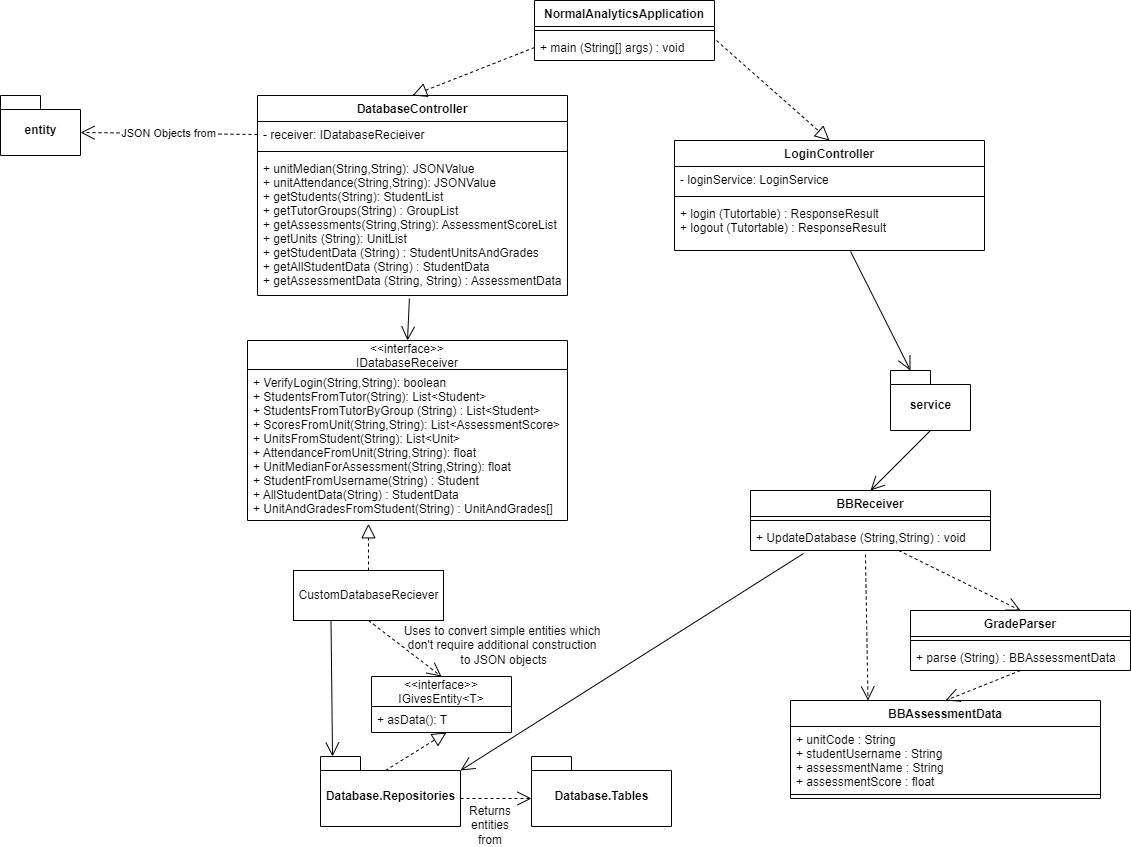

The diagram above was exported from draw.io. Its source (the exported page's mxGraphModel, read from the mxfile embedded in the PNG):
<mxGraphModel dx="1038" dy="579" grid="1" gridSize="10" guides="1" tooltips="1" connect="1" arrows="1" fold="1" page="1" pageScale="1" pageWidth="1600" pageHeight="1200" math="0" shadow="0">
  <root>
    <mxCell id="0" />
    <mxCell id="1" parent="0" />
    <mxCell id="2obOJuA9FrxJcT34H8WX-11" value="DatabaseController" style="swimlane;fontStyle=1;align=center;verticalAlign=top;childLayout=stackLayout;horizontal=1;startSize=26;horizontalStack=0;resizeParent=1;resizeParentMax=0;resizeLast=0;collapsible=1;marginBottom=0;" vertex="1" parent="1">
      <mxGeometry x="317" y="135" width="310" height="200" as="geometry" />
    </mxCell>
    <mxCell id="2obOJuA9FrxJcT34H8WX-12" value="- receiver: IDatabaseRecieiver" style="text;strokeColor=none;fillColor=none;align=left;verticalAlign=top;spacingLeft=4;spacingRight=4;overflow=hidden;rotatable=0;points=[[0,0.5],[1,0.5]];portConstraint=eastwest;" vertex="1" parent="2obOJuA9FrxJcT34H8WX-11">
      <mxGeometry y="26" width="310" height="26" as="geometry" />
    </mxCell>
    <mxCell id="2obOJuA9FrxJcT34H8WX-13" value="" style="line;strokeWidth=1;fillColor=none;align=left;verticalAlign=middle;spacingTop=-1;spacingLeft=3;spacingRight=3;rotatable=0;labelPosition=right;points=[];portConstraint=eastwest;" vertex="1" parent="2obOJuA9FrxJcT34H8WX-11">
      <mxGeometry y="52" width="310" height="8" as="geometry" />
    </mxCell>
    <mxCell id="2obOJuA9FrxJcT34H8WX-14" value="+ unitMedian(String,String): JSONValue&#10;+ unitAttendance(String,String): JSONValue&#10;+ getStudents(String): StudentList&#10;+ getTutorGroups(String) : GroupList&#10;+ getAssessments(String,String): AssessmentScoreList&#10;+ getUnits (String): UnitList&#10;+ getStudentData (String) : StudentUnitsAndGrades&#10;+ getAllStudentData (String) : StudentData&#10;+ getAssessmentData (String, String) : AssessmentData" style="text;strokeColor=none;fillColor=none;align=left;verticalAlign=top;spacingLeft=4;spacingRight=4;overflow=hidden;rotatable=0;points=[[0,0.5],[1,0.5]];portConstraint=eastwest;" vertex="1" parent="2obOJuA9FrxJcT34H8WX-11">
      <mxGeometry y="60" width="310" height="140" as="geometry" />
    </mxCell>
    <mxCell id="2obOJuA9FrxJcT34H8WX-15" value="entity" style="shape=folder;fontStyle=1;spacingTop=10;tabWidth=40;tabHeight=14;tabPosition=left;html=1;" vertex="1" parent="1">
      <mxGeometry x="60" y="135" width="80" height="60" as="geometry" />
    </mxCell>
    <mxCell id="2obOJuA9FrxJcT34H8WX-18" value="JSON Objects from" style="endArrow=open;endSize=12;dashed=1;html=1;rounded=0;entryX=0;entryY=0;entryDx=80;entryDy=37;entryPerimeter=0;exitX=0;exitY=0.5;exitDx=0;exitDy=0;" edge="1" parent="1" source="2obOJuA9FrxJcT34H8WX-12" target="2obOJuA9FrxJcT34H8WX-15">
      <mxGeometry width="160" relative="1" as="geometry">
        <mxPoint x="351" y="237" as="sourcePoint" />
        <mxPoint x="391" y="320" as="targetPoint" />
      </mxGeometry>
    </mxCell>
    <mxCell id="2obOJuA9FrxJcT34H8WX-21" value="&lt;&lt;interface&gt;&gt;&#10;IDatabaseReceiver" style="swimlane;fontStyle=0;childLayout=stackLayout;horizontal=1;startSize=29;fillColor=none;horizontalStack=0;resizeParent=1;resizeParentMax=0;resizeLast=0;collapsible=1;marginBottom=0;" vertex="1" parent="1">
      <mxGeometry x="307" y="380" width="320" height="180" as="geometry" />
    </mxCell>
    <mxCell id="2obOJuA9FrxJcT34H8WX-22" value="+ VerifyLogin(String,String): boolean&#10;+ StudentsFromTutor(String): List&lt;Student&gt;&#10;+ StudentsFromTutorByGroup (String) : List&lt;Student&gt;&#10;+ ScoresFromUnit(String,String): List&lt;AssessmentScore&gt;&#10;+ UnitsFromStudent(String): List&lt;Unit&gt;&#10;+ AttendanceFromUnit(String,String): float&#10;+ UnitMedianForAssessment(String,String): float&#10;+ StudentFromUsername(String) : Student&#10;+ AllStudentData(String) : StudentData&#10;+ UnitAndGradesFromStudent(String) : UnitAndGrades[]" style="text;strokeColor=none;fillColor=none;align=left;verticalAlign=top;spacingLeft=4;spacingRight=4;overflow=hidden;rotatable=0;points=[[0,0.5],[1,0.5]];portConstraint=eastwest;" vertex="1" parent="2obOJuA9FrxJcT34H8WX-21">
      <mxGeometry y="29" width="320" height="151" as="geometry" />
    </mxCell>
    <mxCell id="2obOJuA9FrxJcT34H8WX-23" value="CustomDatabaseReciever" style="html=1;" vertex="1" parent="1">
      <mxGeometry x="353" y="610" width="150" height="50" as="geometry" />
    </mxCell>
    <mxCell id="2obOJuA9FrxJcT34H8WX-24" value="" style="endArrow=block;dashed=1;endFill=0;endSize=12;html=1;rounded=0;entryX=0.378;entryY=1.022;entryDx=0;entryDy=0;entryPerimeter=0;exitX=0.5;exitY=0;exitDx=0;exitDy=0;" edge="1" parent="1" source="2obOJuA9FrxJcT34H8WX-23" target="2obOJuA9FrxJcT34H8WX-22">
      <mxGeometry width="160" relative="1" as="geometry">
        <mxPoint x="241" y="585" as="sourcePoint" />
        <mxPoint x="401" y="585" as="targetPoint" />
      </mxGeometry>
    </mxCell>
    <mxCell id="2obOJuA9FrxJcT34H8WX-27" value="&lt;&lt;interface&gt;&gt;&#10;IGivesEntity&lt;T&gt;" style="swimlane;fontStyle=0;childLayout=stackLayout;horizontal=1;startSize=30;fillColor=none;horizontalStack=0;resizeParent=1;resizeParentMax=0;resizeLast=0;collapsible=1;marginBottom=0;" vertex="1" parent="1">
      <mxGeometry x="431" y="716" width="140" height="56" as="geometry" />
    </mxCell>
    <mxCell id="2obOJuA9FrxJcT34H8WX-28" value="+ asData(): T" style="text;strokeColor=none;fillColor=none;align=left;verticalAlign=top;spacingLeft=4;spacingRight=4;overflow=hidden;rotatable=0;points=[[0,0.5],[1,0.5]];portConstraint=eastwest;" vertex="1" parent="2obOJuA9FrxJcT34H8WX-27">
      <mxGeometry y="30" width="140" height="26" as="geometry" />
    </mxCell>
    <mxCell id="2obOJuA9FrxJcT34H8WX-29" value="" style="endArrow=open;endSize=12;dashed=1;html=1;rounded=0;exitX=0.5;exitY=1;exitDx=0;exitDy=0;entryX=0.5;entryY=0;entryDx=0;entryDy=0;" edge="1" parent="1" source="2obOJuA9FrxJcT34H8WX-23" target="2obOJuA9FrxJcT34H8WX-27">
      <mxGeometry width="160" relative="1" as="geometry">
        <mxPoint x="322" y="660" as="sourcePoint" />
        <mxPoint x="392" y="690" as="targetPoint" />
      </mxGeometry>
    </mxCell>
    <mxCell id="2obOJuA9FrxJcT34H8WX-30" value="Database.Repositories" style="shape=folder;fontStyle=1;spacingTop=10;tabWidth=40;tabHeight=14;tabPosition=left;html=1;" vertex="1" parent="1">
      <mxGeometry x="380" y="796" width="140" height="70" as="geometry" />
    </mxCell>
    <mxCell id="2obOJuA9FrxJcT34H8WX-31" value="" style="endArrow=block;dashed=1;endFill=0;endSize=12;html=1;rounded=0;entryX=0.536;entryY=1;entryDx=0;entryDy=0;entryPerimeter=0;exitX=0;exitY=0;exitDx=65;exitDy=14;exitPerimeter=0;" edge="1" parent="1" source="2obOJuA9FrxJcT34H8WX-30" target="2obOJuA9FrxJcT34H8WX-28">
      <mxGeometry width="160" relative="1" as="geometry">
        <mxPoint x="344" y="816" as="sourcePoint" />
        <mxPoint x="504" y="816" as="targetPoint" />
      </mxGeometry>
    </mxCell>
    <mxCell id="2obOJuA9FrxJcT34H8WX-32" value="" style="endArrow=open;endFill=1;endSize=12;html=1;rounded=0;entryX=0.5;entryY=0;entryDx=0;entryDy=0;exitX=0.49;exitY=1.022;exitDx=0;exitDy=0;exitPerimeter=0;" edge="1" parent="1" source="2obOJuA9FrxJcT34H8WX-14" target="2obOJuA9FrxJcT34H8WX-21">
      <mxGeometry width="160" relative="1" as="geometry">
        <mxPoint x="451" y="400" as="sourcePoint" />
        <mxPoint x="461" y="430" as="targetPoint" />
      </mxGeometry>
    </mxCell>
    <mxCell id="2obOJuA9FrxJcT34H8WX-35" value="" style="endArrow=open;endFill=1;endSize=12;html=1;rounded=0;entryX=0.086;entryY=0;entryDx=0;entryDy=0;exitX=0.25;exitY=1;exitDx=0;exitDy=0;entryPerimeter=0;" edge="1" parent="1" source="2obOJuA9FrxJcT34H8WX-23" target="2obOJuA9FrxJcT34H8WX-30">
      <mxGeometry width="160" relative="1" as="geometry">
        <mxPoint x="431.0000000000001" y="760" as="sourcePoint" />
        <mxPoint x="431.1" y="813.02" as="targetPoint" />
      </mxGeometry>
    </mxCell>
    <mxCell id="2obOJuA9FrxJcT34H8WX-36" value="Database.Tables" style="shape=folder;fontStyle=1;spacingTop=10;tabWidth=40;tabHeight=14;tabPosition=left;html=1;" vertex="1" parent="1">
      <mxGeometry x="591" y="796" width="140" height="70" as="geometry" />
    </mxCell>
    <mxCell id="2obOJuA9FrxJcT34H8WX-37" value="" style="endArrow=open;endSize=12;dashed=1;html=1;rounded=0;exitX=0;exitY=0;exitDx=140;exitDy=42;entryX=0;entryY=0;entryDx=0;entryDy=42;entryPerimeter=0;exitPerimeter=0;" edge="1" parent="1" source="2obOJuA9FrxJcT34H8WX-30" target="2obOJuA9FrxJcT34H8WX-36">
      <mxGeometry width="160" relative="1" as="geometry">
        <mxPoint x="467" y="698" as="sourcePoint" />
        <mxPoint x="540" y="754" as="targetPoint" />
      </mxGeometry>
    </mxCell>
    <mxCell id="2obOJuA9FrxJcT34H8WX-38" value="Returns entities from" style="text;html=1;strokeColor=none;fillColor=none;align=center;verticalAlign=middle;whiteSpace=wrap;rounded=0;" vertex="1" parent="1">
      <mxGeometry x="520" y="850" width="60" height="30" as="geometry" />
    </mxCell>
    <mxCell id="2obOJuA9FrxJcT34H8WX-39" value="Uses to convert simple entities&amp;nbsp;which don't require additional&amp;nbsp;construction&lt;br&gt;&amp;nbsp;to JSON objects" style="text;html=1;strokeColor=none;fillColor=none;align=center;verticalAlign=middle;whiteSpace=wrap;rounded=0;" vertex="1" parent="1">
      <mxGeometry x="462" y="670" width="200" height="30" as="geometry" />
    </mxCell>
    <mxCell id="2obOJuA9FrxJcT34H8WX-41" value="NormalAnalyticsApplication" style="swimlane;fontStyle=1;align=center;verticalAlign=top;childLayout=stackLayout;horizontal=1;startSize=26;horizontalStack=0;resizeParent=1;resizeParentMax=0;resizeLast=0;collapsible=1;marginBottom=0;" vertex="1" parent="1">
      <mxGeometry x="594" y="40" width="180" height="60" as="geometry" />
    </mxCell>
    <mxCell id="2obOJuA9FrxJcT34H8WX-43" value="" style="line;strokeWidth=1;fillColor=none;align=left;verticalAlign=middle;spacingTop=-1;spacingLeft=3;spacingRight=3;rotatable=0;labelPosition=right;points=[];portConstraint=eastwest;" vertex="1" parent="2obOJuA9FrxJcT34H8WX-41">
      <mxGeometry y="26" width="180" height="8" as="geometry" />
    </mxCell>
    <mxCell id="2obOJuA9FrxJcT34H8WX-44" value="+ main (String[] args) : void" style="text;strokeColor=none;fillColor=none;align=left;verticalAlign=top;spacingLeft=4;spacingRight=4;overflow=hidden;rotatable=0;points=[[0,0.5],[1,0.5]];portConstraint=eastwest;" vertex="1" parent="2obOJuA9FrxJcT34H8WX-41">
      <mxGeometry y="34" width="180" height="26" as="geometry" />
    </mxCell>
    <mxCell id="2obOJuA9FrxJcT34H8WX-45" value="" style="endArrow=block;dashed=1;endFill=0;endSize=12;html=1;rounded=0;entryX=0.5;entryY=0;entryDx=0;entryDy=0;exitX=0;exitY=0.5;exitDx=0;exitDy=0;" edge="1" parent="1" source="2obOJuA9FrxJcT34H8WX-44" target="2obOJuA9FrxJcT34H8WX-11">
      <mxGeometry width="160" relative="1" as="geometry">
        <mxPoint x="614.04" y="123" as="sourcePoint" />
        <mxPoint x="613" y="70.00199999999995" as="targetPoint" />
      </mxGeometry>
    </mxCell>
    <mxCell id="2obOJuA9FrxJcT34H8WX-46" value="LoginController" style="swimlane;fontStyle=1;align=center;verticalAlign=top;childLayout=stackLayout;horizontal=1;startSize=26;horizontalStack=0;resizeParent=1;resizeParentMax=0;resizeLast=0;collapsible=1;marginBottom=0;" vertex="1" parent="1">
      <mxGeometry x="734" y="180" width="310" height="110" as="geometry" />
    </mxCell>
    <mxCell id="2obOJuA9FrxJcT34H8WX-47" value="- loginService: LoginService" style="text;strokeColor=none;fillColor=none;align=left;verticalAlign=top;spacingLeft=4;spacingRight=4;overflow=hidden;rotatable=0;points=[[0,0.5],[1,0.5]];portConstraint=eastwest;" vertex="1" parent="2obOJuA9FrxJcT34H8WX-46">
      <mxGeometry y="26" width="310" height="26" as="geometry" />
    </mxCell>
    <mxCell id="2obOJuA9FrxJcT34H8WX-48" value="" style="line;strokeWidth=1;fillColor=none;align=left;verticalAlign=middle;spacingTop=-1;spacingLeft=3;spacingRight=3;rotatable=0;labelPosition=right;points=[];portConstraint=eastwest;" vertex="1" parent="2obOJuA9FrxJcT34H8WX-46">
      <mxGeometry y="52" width="310" height="8" as="geometry" />
    </mxCell>
    <mxCell id="2obOJuA9FrxJcT34H8WX-49" value="+ login (Tutortable) : ResponseResult&#10;+ logout (Tutortable) : ResponseResult" style="text;strokeColor=none;fillColor=none;align=left;verticalAlign=top;spacingLeft=4;spacingRight=4;overflow=hidden;rotatable=0;points=[[0,0.5],[1,0.5]];portConstraint=eastwest;" vertex="1" parent="2obOJuA9FrxJcT34H8WX-46">
      <mxGeometry y="60" width="310" height="50" as="geometry" />
    </mxCell>
    <mxCell id="2obOJuA9FrxJcT34H8WX-50" value="" style="endArrow=block;dashed=1;endFill=0;endSize=12;html=1;rounded=0;entryX=0.5;entryY=0;entryDx=0;entryDy=0;exitX=1.011;exitY=0.231;exitDx=0;exitDy=0;exitPerimeter=0;" edge="1" parent="1" source="2obOJuA9FrxJcT34H8WX-44" target="2obOJuA9FrxJcT34H8WX-46">
      <mxGeometry width="160" relative="1" as="geometry">
        <mxPoint x="827" y="80" as="sourcePoint" />
        <mxPoint x="734" y="173" as="targetPoint" />
      </mxGeometry>
    </mxCell>
    <mxCell id="2obOJuA9FrxJcT34H8WX-51" value="service" style="shape=folder;fontStyle=1;spacingTop=10;tabWidth=40;tabHeight=14;tabPosition=left;html=1;" vertex="1" parent="1">
      <mxGeometry x="950" y="410" width="80" height="60" as="geometry" />
    </mxCell>
    <mxCell id="2obOJuA9FrxJcT34H8WX-53" value="" style="endArrow=open;endFill=1;endSize=12;html=1;rounded=0;entryX=0;entryY=0;entryDx=20;entryDy=0;exitX=0.568;exitY=1.02;exitDx=0;exitDy=0;exitPerimeter=0;entryPerimeter=0;" edge="1" parent="1" source="2obOJuA9FrxJcT34H8WX-49" target="2obOJuA9FrxJcT34H8WX-51">
      <mxGeometry width="160" relative="1" as="geometry">
        <mxPoint x="1050" y="400" as="sourcePoint" />
        <mxPoint x="1050.1" y="453.02" as="targetPoint" />
      </mxGeometry>
    </mxCell>
    <mxCell id="2obOJuA9FrxJcT34H8WX-54" value="BBReceiver" style="swimlane;fontStyle=1;align=center;verticalAlign=top;childLayout=stackLayout;horizontal=1;startSize=26;horizontalStack=0;resizeParent=1;resizeParentMax=0;resizeLast=0;collapsible=1;marginBottom=0;" vertex="1" parent="1">
      <mxGeometry x="810" y="530" width="240" height="60" as="geometry" />
    </mxCell>
    <mxCell id="2obOJuA9FrxJcT34H8WX-56" value="" style="line;strokeWidth=1;fillColor=none;align=left;verticalAlign=middle;spacingTop=-1;spacingLeft=3;spacingRight=3;rotatable=0;labelPosition=right;points=[];portConstraint=eastwest;" vertex="1" parent="2obOJuA9FrxJcT34H8WX-54">
      <mxGeometry y="26" width="240" height="8" as="geometry" />
    </mxCell>
    <mxCell id="2obOJuA9FrxJcT34H8WX-57" value="+ UpdateDatabase (String,String) : void" style="text;strokeColor=none;fillColor=none;align=left;verticalAlign=top;spacingLeft=4;spacingRight=4;overflow=hidden;rotatable=0;points=[[0,0.5],[1,0.5]];portConstraint=eastwest;" vertex="1" parent="2obOJuA9FrxJcT34H8WX-54">
      <mxGeometry y="34" width="240" height="26" as="geometry" />
    </mxCell>
    <mxCell id="2obOJuA9FrxJcT34H8WX-58" value="" style="endArrow=open;endFill=1;endSize=12;html=1;rounded=0;entryX=0.5;entryY=0;entryDx=0;entryDy=0;exitX=0.5;exitY=1;exitDx=0;exitDy=0;exitPerimeter=0;" edge="1" parent="1" source="2obOJuA9FrxJcT34H8WX-51" target="2obOJuA9FrxJcT34H8WX-54">
      <mxGeometry width="160" relative="1" as="geometry">
        <mxPoint x="819.9999999999999" y="405.5" as="sourcePoint" />
        <mxPoint x="882.92" y="474.5" as="targetPoint" />
      </mxGeometry>
    </mxCell>
    <mxCell id="2obOJuA9FrxJcT34H8WX-59" value="GradeParser" style="swimlane;fontStyle=1;align=center;verticalAlign=top;childLayout=stackLayout;horizontal=1;startSize=26;horizontalStack=0;resizeParent=1;resizeParentMax=0;resizeLast=0;collapsible=1;marginBottom=0;" vertex="1" parent="1">
      <mxGeometry x="970" y="650" width="220" height="60" as="geometry" />
    </mxCell>
    <mxCell id="2obOJuA9FrxJcT34H8WX-61" value="" style="line;strokeWidth=1;fillColor=none;align=left;verticalAlign=middle;spacingTop=-1;spacingLeft=3;spacingRight=3;rotatable=0;labelPosition=right;points=[];portConstraint=eastwest;" vertex="1" parent="2obOJuA9FrxJcT34H8WX-59">
      <mxGeometry y="26" width="220" height="8" as="geometry" />
    </mxCell>
    <mxCell id="2obOJuA9FrxJcT34H8WX-62" value="+ parse (String) : BBAssessmentData" style="text;strokeColor=none;fillColor=none;align=left;verticalAlign=top;spacingLeft=4;spacingRight=4;overflow=hidden;rotatable=0;points=[[0,0.5],[1,0.5]];portConstraint=eastwest;" vertex="1" parent="2obOJuA9FrxJcT34H8WX-59">
      <mxGeometry y="34" width="220" height="26" as="geometry" />
    </mxCell>
    <mxCell id="2obOJuA9FrxJcT34H8WX-67" value="BBAssessmentData" style="swimlane;fontStyle=1;align=center;verticalAlign=top;childLayout=stackLayout;horizontal=1;startSize=26;horizontalStack=0;resizeParent=1;resizeParentMax=0;resizeLast=0;collapsible=1;marginBottom=0;" vertex="1" parent="1">
      <mxGeometry x="850" y="740" width="310" height="98" as="geometry" />
    </mxCell>
    <mxCell id="2obOJuA9FrxJcT34H8WX-68" value="+ unitCode : String&#10;+ studentUsername : String&#10;+ assessmentName : String&#10;+ assessmentScore : float" style="text;strokeColor=none;fillColor=none;align=left;verticalAlign=top;spacingLeft=4;spacingRight=4;overflow=hidden;rotatable=0;points=[[0,0.5],[1,0.5]];portConstraint=eastwest;" vertex="1" parent="2obOJuA9FrxJcT34H8WX-67">
      <mxGeometry y="26" width="310" height="64" as="geometry" />
    </mxCell>
    <mxCell id="2obOJuA9FrxJcT34H8WX-69" value="" style="line;strokeWidth=1;fillColor=none;align=left;verticalAlign=middle;spacingTop=-1;spacingLeft=3;spacingRight=3;rotatable=0;labelPosition=right;points=[];portConstraint=eastwest;" vertex="1" parent="2obOJuA9FrxJcT34H8WX-67">
      <mxGeometry y="90" width="310" height="8" as="geometry" />
    </mxCell>
    <mxCell id="2obOJuA9FrxJcT34H8WX-72" value="" style="endArrow=open;endSize=12;dashed=1;html=1;rounded=0;exitX=0.617;exitY=1;exitDx=0;exitDy=0;entryX=0.5;entryY=0;entryDx=0;entryDy=0;exitPerimeter=0;" edge="1" parent="1" source="2obOJuA9FrxJcT34H8WX-57" target="2obOJuA9FrxJcT34H8WX-59">
      <mxGeometry width="160" relative="1" as="geometry">
        <mxPoint x="930" y="590" as="sourcePoint" />
        <mxPoint x="1003" y="646" as="targetPoint" />
      </mxGeometry>
    </mxCell>
    <mxCell id="2obOJuA9FrxJcT34H8WX-73" value="" style="endArrow=open;endSize=12;dashed=1;html=1;rounded=0;exitX=0.5;exitY=1;exitDx=0;exitDy=0;entryX=0.5;entryY=0;entryDx=0;entryDy=0;exitPerimeter=0;" edge="1" parent="1" source="2obOJuA9FrxJcT34H8WX-62" target="2obOJuA9FrxJcT34H8WX-67">
      <mxGeometry width="160" relative="1" as="geometry">
        <mxPoint x="789.9999999999999" y="650" as="sourcePoint" />
        <mxPoint x="911.92" y="710" as="targetPoint" />
      </mxGeometry>
    </mxCell>
    <mxCell id="2obOJuA9FrxJcT34H8WX-74" value="" style="endArrow=open;endSize=12;dashed=1;html=1;rounded=0;exitX=0.479;exitY=1.154;exitDx=0;exitDy=0;entryX=0.25;entryY=0;entryDx=0;entryDy=0;exitPerimeter=0;" edge="1" parent="1" source="2obOJuA9FrxJcT34H8WX-57" target="2obOJuA9FrxJcT34H8WX-67">
      <mxGeometry width="160" relative="1" as="geometry">
        <mxPoint x="945" y="650" as="sourcePoint" />
        <mxPoint x="870" y="680" as="targetPoint" />
      </mxGeometry>
    </mxCell>
    <mxCell id="2obOJuA9FrxJcT34H8WX-75" value="" style="endArrow=open;endFill=1;endSize=12;html=1;rounded=0;entryX=0;entryY=0;entryDx=140;entryDy=14;exitX=0.221;exitY=1.115;exitDx=0;exitDy=0;exitPerimeter=0;entryPerimeter=0;" edge="1" parent="1" source="2obOJuA9FrxJcT34H8WX-57" target="2obOJuA9FrxJcT34H8WX-30">
      <mxGeometry width="160" relative="1" as="geometry">
        <mxPoint x="840" y="650" as="sourcePoint" />
        <mxPoint x="780" y="710" as="targetPoint" />
      </mxGeometry>
    </mxCell>
  </root>
</mxGraphModel>